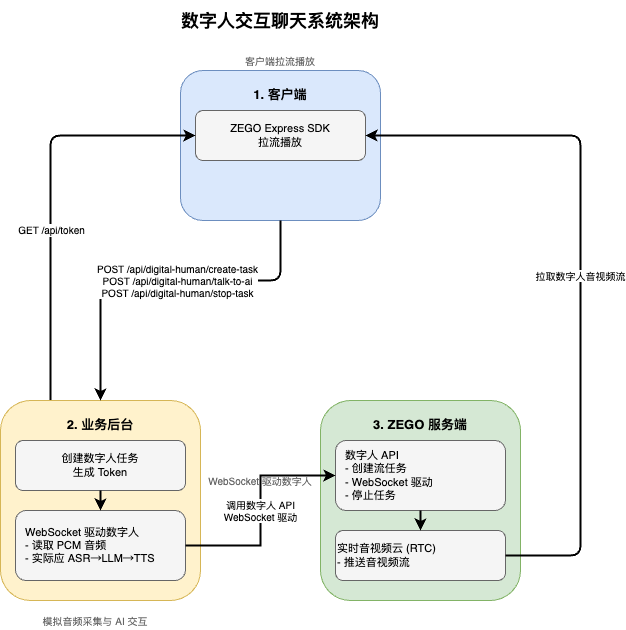

The diagram above was exported from draw.io. Its source (the exported page's mxGraphModel, read from the mxfile embedded in the PNG):
<mxGraphModel dx="1015" dy="817" grid="1" gridSize="10" guides="1" tooltips="1" connect="1" arrows="1" fold="1" page="1" pageScale="1" pageWidth="900" pageHeight="650" math="0" shadow="0">
  <root>
    <mxCell id="0" />
    <mxCell id="1" parent="0" />
    <mxCell id="2" value="数字人交互聊天系统架构" style="text;html=1;strokeColor=none;fillColor=none;align=center;verticalAlign=middle;whiteSpace=wrap;rounded=0;fontSize=18;fontStyle=1" parent="1" vertex="1">
      <mxGeometry x="300" y="20" width="300" height="40" as="geometry" />
    </mxCell>
    <mxCell id="3" value="1. 客户端" style="rounded=1;whiteSpace=wrap;html=1;fillColor=#dae8fc;strokeColor=#6c8ebf;fontSize=13;fontStyle=1;verticalAlign=top;spacingTop=10;align=center;" parent="1" vertex="1">
      <mxGeometry x="350" y="90" width="200" height="150" as="geometry" />
    </mxCell>
    <mxCell id="4" value="ZEGO Express SDK&lt;br&gt;拉流播放" style="rounded=1;whiteSpace=wrap;html=1;fillColor=#f5f5f5;strokeColor=#666666;fontSize=11;" parent="1" vertex="1">
      <mxGeometry x="365" y="130" width="170" height="50" as="geometry" />
    </mxCell>
    <mxCell id="20" style="edgeStyle=orthogonalEdgeStyle;html=1;exitX=0.25;exitY=0;exitDx=0;exitDy=0;entryX=0;entryY=0.5;entryDx=0;entryDy=0;strokeWidth=2;" parent="1" source="6" target="4" edge="1">
      <mxGeometry relative="1" as="geometry">
        <Array as="points">
          <mxPoint x="220" y="155" />
        </Array>
      </mxGeometry>
    </mxCell>
    <mxCell id="21" value="&lt;span style=&quot;color: rgb(0, 0, 0); font-size: 10px;&quot;&gt;GET /api/token&lt;/span&gt;" style="edgeLabel;html=1;align=center;verticalAlign=middle;resizable=0;points=[];" parent="20" vertex="1" connectable="0">
      <mxGeometry x="-0.1667" relative="1" as="geometry">
        <mxPoint as="offset" />
      </mxGeometry>
    </mxCell>
    <mxCell id="6" value="2. 业务后台" style="rounded=1;whiteSpace=wrap;html=1;fillColor=#fff2cc;strokeColor=#d6b656;fontSize=13;fontStyle=1;verticalAlign=top;spacingTop=10;align=center;" parent="1" vertex="1">
      <mxGeometry x="170" y="420" width="200" height="200" as="geometry" />
    </mxCell>
    <mxCell id="7" value="创建数字人任务&lt;br&gt;生成 Token" style="rounded=1;whiteSpace=wrap;html=1;fillColor=#f5f5f5;strokeColor=#666666;fontSize=11;" parent="1" vertex="1">
      <mxGeometry x="185" y="460" width="170" height="50" as="geometry" />
    </mxCell>
    <mxCell id="8" value="WebSocket 驱动数字人&lt;br&gt;- 读取 PCM 音频&lt;div&gt;- 实际应 ASR→LLM→TTS&lt;/div&gt;" style="rounded=1;whiteSpace=wrap;html=1;fillColor=#f5f5f5;strokeColor=#666666;fontSize=11;align=left;spacingLeft=8;" parent="1" vertex="1">
      <mxGeometry x="185" y="530" width="170" height="70" as="geometry" />
    </mxCell>
    <mxCell id="9" value="3. ZEGO 服务端" style="rounded=1;whiteSpace=wrap;html=1;fillColor=#d5e8d4;strokeColor=#82b366;fontSize=13;fontStyle=1;verticalAlign=top;spacingTop=10;align=center;" parent="1" vertex="1">
      <mxGeometry x="490" y="420" width="200" height="200" as="geometry" />
    </mxCell>
    <mxCell id="10" value="数字人 API&lt;br&gt;- 创建流任务&lt;br&gt;- WebSocket 驱动&lt;br&gt;- 停止任务" style="rounded=1;whiteSpace=wrap;html=1;fillColor=#f5f5f5;strokeColor=#666666;fontSize=11;align=left;spacingLeft=8;" parent="1" vertex="1">
      <mxGeometry x="505" y="460" width="170" height="70" as="geometry" />
    </mxCell>
    <mxCell id="11" value="实时音视频云 (RTC)&lt;br&gt;- 推送音视频流" style="rounded=1;whiteSpace=wrap;html=1;fillColor=#f5f5f5;strokeColor=#666666;fontSize=11;align=left;" parent="1" vertex="1">
      <mxGeometry x="505" y="550" width="170" height="50" as="geometry" />
    </mxCell>
    <mxCell id="12" value="" style="edgeStyle=orthogonalEdgeStyle;rounded=0;orthogonalLoop=1;jettySize=auto;html=1;strokeWidth=2;exitX=0.5;exitY=1;exitDx=0;exitDy=0;entryX=0.5;entryY=0;entryDx=0;entryDy=0;" parent="1" source="7" target="8" edge="1">
      <mxGeometry relative="1" as="geometry" />
    </mxCell>
    <mxCell id="13" value="" style="edgeStyle=orthogonalEdgeStyle;rounded=0;orthogonalLoop=1;jettySize=auto;html=1;strokeWidth=2;exitX=0.5;exitY=1;exitDx=0;exitDy=0;entryX=0.5;entryY=0;entryDx=0;entryDy=0;" parent="1" source="10" target="11" edge="1">
      <mxGeometry relative="1" as="geometry" />
    </mxCell>
    <mxCell id="14" value="POST /api/digital-human/create-task&lt;br&gt;POST /api/digital-human/talk-to-ai&lt;br&gt;POST /api/digital-human/stop-task" style="edgeStyle=orthogonalEdgeStyle;rounded=1;orthogonalLoop=1;jettySize=auto;html=1;strokeWidth=2;fontSize=10;entryX=0.5;entryY=0;entryDx=0;entryDy=0;startArrow=none;startFill=0;endArrow=classic;endFill=1;exitX=0.5;exitY=1;exitDx=0;exitDy=0;" parent="1" source="3" target="6" edge="1">
      <mxGeometry x="-0.0968" relative="1" as="geometry">
        <mxPoint as="offset" />
        <Array as="points">
          <mxPoint x="450" y="300" />
          <mxPoint x="270" y="300" />
        </Array>
      </mxGeometry>
    </mxCell>
    <mxCell id="15" value="调用数字人 API&#10;WebSocket 驱动" style="edgeStyle=orthogonalEdgeStyle;rounded=0;orthogonalLoop=1;jettySize=auto;html=1;strokeWidth=2;fontSize=10;exitX=1;exitY=0.5;exitDx=0;exitDy=0;entryX=0;entryY=0.5;entryDx=0;entryDy=0;" parent="1" source="8" target="10" edge="1">
      <mxGeometry relative="1" as="geometry">
        <mxPoint as="offset" />
      </mxGeometry>
    </mxCell>
    <mxCell id="16" value="拉取数字人音视频流" style="edgeStyle=orthogonalEdgeStyle;rounded=1;orthogonalLoop=1;jettySize=auto;html=1;strokeWidth=2;fontSize=10;exitX=1;exitY=0.5;exitDx=0;exitDy=0;entryX=1;entryY=0.5;entryDx=0;entryDy=0;" parent="1" source="11" target="4" edge="1">
      <mxGeometry relative="1" as="geometry">
        <mxPoint as="offset" />
        <Array as="points">
          <mxPoint x="750" y="575" />
          <mxPoint x="750" y="155" />
        </Array>
      </mxGeometry>
    </mxCell>
    <mxCell id="17" value="模拟音频采集与 AI 交互" style="text;html=1;strokeColor=none;fillColor=none;align=center;verticalAlign=middle;whiteSpace=wrap;rounded=0;fontSize=10;fontColor=#666666;" parent="1" vertex="1">
      <mxGeometry x="200" y="630" width="130" height="20" as="geometry" />
    </mxCell>
    <mxCell id="18" value="WebSocket 驱动数字人" style="text;html=1;strokeColor=none;fillColor=none;align=center;verticalAlign=middle;whiteSpace=wrap;rounded=0;fontSize=10;fontColor=#666666;" parent="1" vertex="1">
      <mxGeometry x="370" y="490" width="120" height="20" as="geometry" />
    </mxCell>
    <mxCell id="19" value="客户端拉流播放" style="text;html=1;strokeColor=none;fillColor=none;align=center;verticalAlign=middle;whiteSpace=wrap;rounded=0;fontSize=10;fontColor=#666666;" parent="1" vertex="1">
      <mxGeometry x="390" y="70" width="120" height="20" as="geometry" />
    </mxCell>
  </root>
</mxGraphModel>